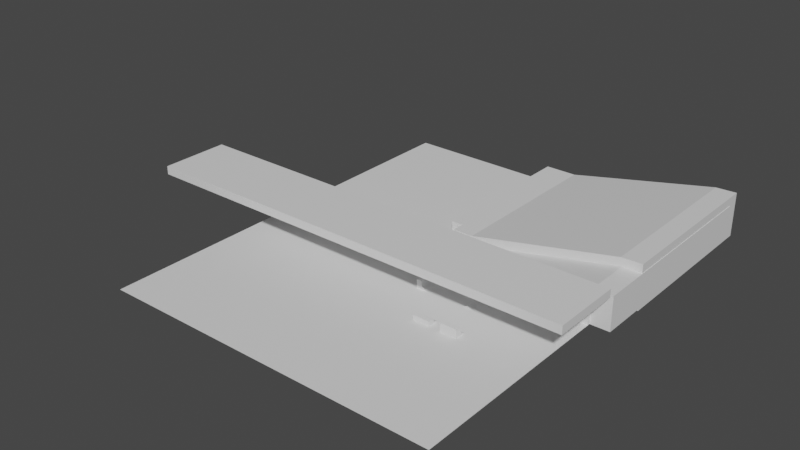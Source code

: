 # Source: location_bridge_test.blend  (saved by Blender 3.3.6; exported with 4.5.12 LTS)
import bpy
from mathutils import Matrix  # noqa: F401  (used for matrix-valued properties, if any)

bpy.ops.wm.read_factory_settings(use_empty=True)
scene = bpy.context.scene
scene.name = 'Scene'

# ---- collections
col_collection = bpy.data.collections.new('Collection'); scene.collection.children.link(col_collection)

# ---- materials (node trees are filled in below, after node groups)
mat_ground = bpy.data.materials.new('ground')
mat_ground.use_transparent_shadow = False
mat_trampline = bpy.data.materials.new('trampline')
mat_trampline.use_transparent_shadow = False

# ---- node groups
ng_auto_smooth = bpy.data.node_groups.new('Auto Smooth', 'GeometryNodeTree')
_s = ng_auto_smooth.interface.new_socket(name='Geometry', in_out='OUTPUT', socket_type='NodeSocketGeometry')
_s = ng_auto_smooth.interface.new_socket(name='Geometry', in_out='INPUT', socket_type='NodeSocketGeometry')
_s = ng_auto_smooth.interface.new_socket(name='Angle', in_out='INPUT', socket_type='NodeSocketFloat')
_s.subtype = 'ANGLE'
_s.min_value = 0.0
_s.max_value = 3.142
ng_auto_smooth.is_modifier = True
_N = ng_auto_smooth.nodes; _L = ng_auto_smooth.links
n0 = _N.new('NodeGroupOutput'); n0.name = 'Group Output'; n0.location = (480, -100)
n1 = _N.new('NodeGroupInput'); n1.name = 'Group Input'; n1.location = (-420, -300)
n2 = _N.new('NodeGroupInput'); n2.name = 'Group Input.001'; n2.location = (-60, -100)
n3 = _N.new('GeometryNodeSetShadeSmooth'); n3.name = 'Set Shade Smooth'; n3.location = (120, -100)
n3.domain = 'EDGE'
n4 = _N.new('GeometryNodeSetShadeSmooth'); n4.name = 'Set Shade Smooth.001'; n4.location = (300, -100)
n5 = _N.new('GeometryNodeInputMeshEdgeAngle'); n5.name = 'Edge Angle'; n5.location = (-420, -220)
n6 = _N.new('GeometryNodeInputEdgeSmooth'); n6.name = 'Is Edge Smooth'; n6.location = (-60, -160)
n7 = _N.new('GeometryNodeInputShadeSmooth'); n7.name = 'Is Face Smooth'; n7.location = (-240, -340)
n8 = _N.new('FunctionNodeBooleanMath'); n8.name = 'Boolean Math'; n8.location = (-60, -220)
n9 = _N.new('FunctionNodeCompare'); n9.name = 'Compare'; n9.location = (-240, -180)
n9.operation = 'LESS_EQUAL'
_L.new(n5.outputs[0], n9.inputs[0])
_L.new(n4.outputs[0], n0.inputs[0])
_L.new(n1.outputs[1], n9.inputs[1])
_L.new(n9.outputs[0], n8.inputs[0])
_L.new(n7.outputs[0], n8.inputs[1])
_L.new(n2.outputs[0], n3.inputs[0])
_L.new(n6.outputs[0], n3.inputs[1])
_L.new(n3.outputs[0], n4.inputs[0])
_L.new(n8.outputs[0], n3.inputs[2])
n0.is_active_output = True

# ---- material node trees
mat_ground.use_nodes = True; mat_ground.node_tree.nodes.clear()
_N = mat_ground.node_tree.nodes; _L = mat_ground.node_tree.links
n0 = _N.new('ShaderNodeBsdfPrincipled'); n0.name = 'Principled BSDF'; n0.location = (10, 300)
n0.distribution = 'GGX'
n0.subsurface_method = 'RANDOM_WALK_SKIN'
n0.inputs[3].default_value = 1.45
n0.inputs[27].default_value = (0.0, 0.0, 0.0, 1.0)
n0.inputs[28].default_value = 1.0
n1 = _N.new('ShaderNodeOutputMaterial'); n1.name = 'Material Output'; n1.location = (300, 300)
_L.new(n0.outputs[0], n1.inputs[0])
n1.is_active_output = True
mat_trampline.use_nodes = True; mat_trampline.node_tree.nodes.clear()
_N = mat_trampline.node_tree.nodes; _L = mat_trampline.node_tree.links
n0 = _N.new('ShaderNodeBsdfPrincipled'); n0.name = 'Principled BSDF'; n0.location = (10, 300)
n0.distribution = 'GGX'
n0.subsurface_method = 'RANDOM_WALK_SKIN'
n0.inputs[3].default_value = 1.45
n0.inputs[27].default_value = (0.0, 0.0, 0.0, 1.0)
n0.inputs[28].default_value = 1.0
n1 = _N.new('ShaderNodeOutputMaterial'); n1.name = 'Material Output'; n1.location = (300, 300)
_L.new(n0.outputs[0], n1.inputs[0])
n1.is_active_output = True

# ---- world
world_world = bpy.data.worlds.new('World'); scene.world = world_world
world_world.use_nodes = True; world_world.node_tree.nodes.clear()
_N = world_world.node_tree.nodes; _L = world_world.node_tree.links
n0 = _N.new('ShaderNodeOutputWorld'); n0.name = 'World Output'; n0.location = (300, 300)
n1 = _N.new('ShaderNodeBackground'); n1.name = 'Background'; n1.location = (10, 300)
n1.inputs[0].default_value = (0.05088, 0.05088, 0.05088, 1.0)
_L.new(n1.outputs[0], n0.inputs[0])
n0.is_active_output = True
world_world.color = (0.05088, 0.05088, 0.05088)
world_world.use_sun_shadow = False
world_world.sun_shadow_jitter_overblur = 0.0

# ---- meshes
me_plane = bpy.data.meshes.new('Plane')
me_plane.from_pydata([(61.14, 100.0, 0.0), (-100.0, 100.0, 0.0), (61.14, -100.0, 0.0), (-100.0, -100.0, 0.0), (-14.24, 100.0, 0.0), (-14.24, -100.0, 0.0), (-14.24, 2.15e-06, 0.0), (-14.24, 2.15e-06, 0.0), (-14.24, -100.0, 0.0), (-14.24, 100.0, 0.0), (-100.0, 1.51e-05, 0.0), (61.14, -9.232e-06, 0.0), (61.14, -9.232e-06, 16.0), (61.14, 100.0, 16.0), (61.14, -1.238, 0.0), (-14.24, -1.238, 0.0), (61.14, -1.238, 16.0), (61.14, -1.238, 18.0), (61.14, -9.232e-06, 18.0), (-14.24, 2.15e-06, 2.0), (-14.24, -1.238, 2.0), (70.09, 106.0, -1.0), (70.09, 106.0, 20.18), (70.09, 22.15, -1.0), (70.09, 22.15, 20.18), (-27.3, 106.0, -1.0), (-27.3, 106.0, 5.0), (-12.02, 22.15, -1.0), (-12.02, 22.15, 5.0), (-12.02, 106.0, -1.0), (-12.02, 106.0, 5.0), (60.18, 22.15, -1.0), (60.18, 106.0, 19.87), (60.18, 22.15, 19.87), (60.18, 106.0, -1.0), (70.27, -1.061e-05, 0.0), (70.27, 100.0, 0.0), (70.27, -1.061e-05, 16.0), (70.27, 100.0, 16.0), (-21.76, 22.15, 5.0), (-21.76, 106.0, -1.0), (-21.76, 22.15, -1.0), (-21.76, 106.0, 5.0), (70.09, 28.08, -1.0), (70.09, 28.08, 20.18), (-27.3, 28.08, -1.0), (-27.3, 28.08, 5.0), (-12.02, 28.08, 5.0), (-12.02, 28.08, -1.0), (60.18, 28.08, -1.0), (60.18, 28.08, 19.87), (-21.76, 28.08, 5.0), (-21.76, 28.08, -1.0), (70.3, -2.774, 16.54), (70.3, -2.774, 20.54), (70.3, -36.23, 16.54), (70.3, -36.23, 20.54), (-144.2, -2.774, 16.54), (-144.2, -2.774, 20.54), (-144.2, -36.23, 16.54), (-144.2, -36.23, 20.54)], [], [(7, 10, 3, 8), (13, 9, 7, 12), (8, 7, 6, 5), (7, 9, 4, 6), (11, 7, 8, 2), (12, 7, 19, 18), (9, 1, 10, 7), (13, 12, 37, 38), (15, 14, 16), (0, 9, 13), (11, 12, 16, 14), (7, 11, 14, 15), (18, 19, 20, 17), (15, 16, 17, 20), (16, 12, 18, 17), (7, 15, 20, 19), (43, 44, 24, 23), (45, 46, 26, 25), (34, 32, 22, 21), (52, 45, 25, 40), (50, 44, 22, 32), (51, 47, 30, 42), (49, 48, 29, 34), (40, 42, 30, 29), (31, 33, 28, 27), (23, 24, 33, 31), (43, 49, 34, 21), (47, 50, 32, 30), (29, 30, 32, 34), (35, 36, 38, 37), (11, 0, 36, 35), (0, 13, 38, 36), (12, 11, 35, 37), (25, 26, 42, 40), (46, 51, 42, 26), (48, 52, 40, 29), (27, 28, 39, 41), (27, 41, 52, 48), (28, 33, 50, 47), (23, 31, 49, 43), (31, 27, 48, 49), (39, 28, 47, 51), (33, 24, 44, 50), (52, 51, 46, 45), (52, 41, 39, 51), (21, 22, 44, 43), (55, 56, 60, 59), (53, 54, 56, 55), (59, 60, 58, 57), (57, 58, 54, 53), (55, 59, 57, 53), (60, 56, 54, 58)])
_uv = me_plane.uv_layers.new(name='UVMap')
_uv.uv.foreach_set('vector', [0.2088, 0.2439, 0.0, 0.2439, 0.0, 0.0, 0.2088, 0.0, 0.3947, 0.4878, 0.2088, 0.4878, 0.2088, 0.2439, 0.3947, 0.2439, 0.417, 0.4769, 0.417, 0.4769, 0.417, 0.4769, 0.417, 0.4769, 0.417, 0.4769, 0.417, 0.4769, 0.417, 0.4769, 0.417, 0.4769, 0.3923, 0.2439, 0.2088, 0.2439, 0.2088, 0.0, 0.3923, 0.0, 0.06331, 0.4888, 0.06331, 0.6768, 0.05854, 0.6758, 0.05854, 0.4878, 0.2088, 0.4878, 0.0, 0.4878, 0.0, 0.2439, 0.2088, 0.2439, 0.3947, 0.4878, 0.3947, 0.2439, 0.417, 0.2439, 0.417, 0.4878, 0.0, 0.6717, 8.037e-09, 0.4878, 0.03903, 0.4878, 0.6318, 0.6608, 0.6318, 0.4769, 0.6708, 0.6608, 0.3943, 0.4878, 0.3943, 0.5268, 0.3913, 0.5268, 0.3913, 0.4878, 0.1353, 0.6717, 0.1353, 0.4878, 0.1384, 0.4878, 0.1384, 0.6717, 0.1323, 0.6738, 0.1323, 0.4878, 0.1353, 0.4878, 0.1353, 0.6738, 0.0, 0.6717, 0.03903, 0.4878, 0.0439, 0.4878, 0.004878, 0.6717, 0.3913, 0.5268, 0.3943, 0.5268, 0.3943, 0.5317, 0.3913, 0.5317, 0.372, 0.5034, 0.375, 0.5034, 0.375, 0.5083, 0.372, 0.5083, 0.6731, 0.2869, 0.6215, 0.2869, 0.6215, 0.2724, 0.6731, 0.2724, 0.05854, 0.6778, 0.0439, 0.6778, 0.0439, 0.4878, 0.05854, 0.4878, 0.6215, 0.2134, 0.6724, 0.2134, 0.6731, 0.2375, 0.6215, 0.2375, 0.4314, 0.2529, 0.4314, 0.2394, 0.6215, 0.2394, 0.6215, 0.2529, 0.607, 0.2152, 0.607, 0.2394, 0.417, 0.2394, 0.417, 0.2152, 0.607, 0.01347, 0.607, 0.03718, 0.417, 0.03718, 0.417, 0.01347, 0.4314, 0.4528, 0.4314, 0.2767, 0.6215, 0.2767, 0.6215, 0.4528, 0.6215, 0.0135, 0.6361, 0.0135, 0.6361, 0.03725, 0.6215, 0.03725, 0.6318, 0.6768, 0.5809, 0.6768, 0.6172, 0.5007, 0.6318, 0.5007, 0.6318, 0.701, 0.5802, 0.701, 0.5809, 0.6768, 0.6318, 0.6768, 0.4314, 0.4769, 0.4314, 0.4528, 0.6215, 0.4528, 0.6215, 0.4769, 0.607, 0.03718, 0.607, 0.2152, 0.417, 0.2152, 0.417, 0.03718, 0.6215, 0.03725, 0.6361, 0.03725, 0.6724, 0.2134, 0.6215, 0.2134, 0.7121, 4.652e-10, 0.7121, 0.2439, 0.6731, 0.2439, 0.6731, 0.0, 0.6731, 0.5164, 0.6731, 0.2724, 0.6954, 0.2724, 0.6954, 0.5164, 0.6318, 0.6608, 0.6708, 0.6608, 0.6708, 0.6831, 0.6318, 0.6831, 0.06331, 0.5268, 0.06331, 0.4878, 0.08559, 0.4878, 0.08559, 0.5268, 0.6215, 0.0, 0.6361, 0.0, 0.6361, 0.0135, 0.6215, 0.0135, 0.607, 0.0, 0.607, 0.01347, 0.417, 0.01347, 0.417, 0.0, 0.4314, 0.2767, 0.4314, 0.2529, 0.6215, 0.2529, 0.6215, 0.2767, 0.6318, 0.5007, 0.6172, 0.5007, 0.6172, 0.4769, 0.6318, 0.4769, 0.417, 0.2767, 0.417, 0.2529, 0.4314, 0.2529, 0.4314, 0.2767, 0.6215, 0.03718, 0.6215, 0.2152, 0.607, 0.2152, 0.607, 0.03718, 0.417, 0.4769, 0.417, 0.4528, 0.4314, 0.4528, 0.4314, 0.4769, 0.417, 0.4528, 0.417, 0.2767, 0.4314, 0.2767, 0.4314, 0.4528, 0.6215, 0.01347, 0.6215, 0.03718, 0.607, 0.03718, 0.607, 0.01347, 0.6215, 0.2152, 0.6215, 0.2394, 0.607, 0.2394, 0.607, 0.2152, 0.2656, 0.4878, 0.2656, 0.5025, 0.2521, 0.5025, 0.2521, 0.4878, 0.2071, 0.4878, 0.2216, 0.4878, 0.2216, 0.5025, 0.2071, 0.5025, 0.6731, 0.4769, 0.6215, 0.4769, 0.6215, 0.2869, 0.6731, 0.2869, 0.7219, 0.5231, 0.7121, 0.5231, 0.7121, 0.0, 0.7219, 0.0, 0.09534, 0.5694, 0.08559, 0.5694, 0.08559, 0.4878, 0.09534, 0.4878, 0.1051, 0.5694, 0.09534, 0.5694, 0.09534, 0.4878, 0.1051, 0.4878, 0.7316, 0.5231, 0.7219, 0.5231, 0.7219, 0.0, 0.7316, 0.0, 0.4986, 0.4769, 0.4986, 1.0, 0.417, 1.0, 0.417, 0.4769, 0.5802, 0.4769, 0.5802, 0.999, 0.4986, 0.999, 0.4986, 0.4769])
me_plane.materials.append(mat_ground)
me_plane.update()
me_cube_001 = bpy.data.meshes.new('Cube.001')
me_cube_001.from_pydata([(15.64, -12.49, -0.006739), (15.64, -12.49, 3.993), (15.64, -16.49, -0.006739), (7.642, -12.49, -0.006739), (7.642, -12.49, 3.993), (7.642, -16.49, -0.006739), (15.64, -12.49, 3.35), (15.64, -15.85, -0.006739), (15.64, -12.54, 2.767), (15.64, -12.69, 2.202), (15.64, -12.94, 1.672), (15.64, -13.28, 1.192), (15.64, -13.69, 0.7786), (15.64, -14.17, 0.443), (15.64, -14.7, 0.1957), (15.64, -15.26, 0.04426), (7.642, -15.85, -0.006739), (7.642, -12.49, 3.35), (7.642, -15.26, 0.04426), (7.642, -14.7, 0.1957), (7.642, -14.17, 0.443), (7.642, -13.69, 0.7786), (7.642, -13.28, 1.192), (7.642, -12.94, 1.672), (7.642, -12.69, 2.202), (7.642, -12.54, 2.767), (7.642, -10.13, 3.993), (7.642, -10.13, -0.006739), (15.64, -10.13, 3.993), (15.64, -10.13, -0.006739), (19.76, -39.09, -0.006739), (19.76, -39.09, 3.993), (19.76, -35.09, -0.006739), (27.76, -39.09, -0.006739), (27.76, -39.09, 3.993), (27.76, -35.09, -0.006739), (19.76, -39.09, 3.35), (19.76, -35.73, -0.006739), (19.76, -39.04, 2.767), (19.76, -38.89, 2.202), (19.76, -38.64, 1.672), (19.76, -38.3, 1.192), (19.76, -37.89, 0.7786), (19.76, -37.41, 0.443), (19.76, -36.88, 0.1957), (19.76, -36.31, 0.04426), (27.76, -35.73, -0.006739), (27.76, -39.09, 3.35), (27.76, -36.31, 0.04426), (27.76, -36.88, 0.1957), (27.76, -37.41, 0.443), (27.76, -37.89, 0.7786), (27.76, -38.3, 1.192), (27.76, -38.64, 1.672), (27.76, -38.89, 2.202), (27.76, -39.04, 2.767), (27.76, -41.45, 3.993), (27.76, -41.45, -0.006739), (19.76, -41.45, 3.993), (19.76, -41.45, -0.006739), (24.04, -12.49, -0.006739), (14.5, -34.93, -0.006739), (24.04, -16.49, -0.006739), (19.64, -12.49, -0.006739), (14.5, -38.93, -0.006739), (19.64, -16.49, -0.006739), (6.501, -38.88, 2.195), (24.04, -15.85, -0.006739), (24.04, -12.54, 2.195), (6.501, -38.93, -0.006739), (24.04, -12.94, 1.672), (24.04, -13.28, 1.192), (24.04, -13.69, 0.7786), (24.04, -14.17, 0.443), (24.04, -14.7, 0.1957), (24.04, -15.26, 0.04426), (19.64, -15.85, -0.006739), (6.501, -35.57, -0.006739), (19.64, -15.26, 0.04426), (19.64, -14.7, 0.1957), (19.64, -14.17, 0.443), (19.64, -13.69, 0.7786), (19.64, -13.28, 1.192), (19.64, -12.94, 1.672), (19.64, -12.54, 2.195), (6.501, -34.93, -0.006739), (19.64, -10.13, 2.198), (19.64, -10.13, -0.006739), (24.04, -10.13, 2.198), (24.04, -10.13, -0.006739), (6.501, -38.48, 1.672), (6.501, -38.14, 1.192), (6.501, -37.73, 0.7786), (6.501, -37.25, 0.443), (6.501, -36.72, 0.1957), (6.501, -36.15, 0.04426), (14.5, -35.57, -0.006739), (14.5, -36.15, 0.04426), (14.5, -36.72, 0.1957), (14.5, -37.25, 0.443), (14.5, -37.73, 0.7786), (14.5, -38.14, 1.192), (14.5, -38.48, 1.672), (14.5, -38.88, 2.195), (14.5, -41.29, 2.198), (14.5, -41.29, -0.006739), (6.501, -41.29, 2.198), (6.501, -41.29, -0.006739), (36.08, -2.432, 0.7786), (36.08, -2.911, 0.443), (36.08, -3.441, 0.1957), (36.08, -4.007, 0.04426), (28.08, -4.589, -0.006739), (28.08, -1.233, 3.35), (28.08, -4.007, 0.04426), (28.08, -3.441, 0.1957), (28.08, -2.911, 0.443), (28.08, -2.432, 0.7786), (28.08, -2.018, 1.192), (28.08, -1.682, 1.672), (28.08, -1.435, 2.202), (28.08, -1.284, 2.767), (0.5661, -1.284, 2.767), (0.5661, -1.435, 2.202), (0.5661, -1.682, 1.672), (0.5661, -2.018, 1.192), (0.5661, -2.432, 0.7786), (0.5661, -2.911, 0.443), (0.5661, -3.441, 0.1957), (0.5661, -4.007, 0.04426), (0.5661, -1.233, 3.35), (0.5661, -4.589, -0.006739), (8.566, -4.007, 0.04426), (8.566, -3.441, 0.1957), (8.566, -2.911, 0.443), (8.566, -2.432, 0.7786), (8.566, -2.018, 1.192), (8.566, -1.682, 1.672), (8.566, -1.435, 2.202), (8.566, -1.284, 2.767), (8.566, -4.589, -0.006739), (8.566, -1.233, 3.35), (0.5661, -5.233, -0.006739), (0.5661, -1.233, -0.006739), (8.566, -5.233, -0.006739), (8.566, -1.233, -0.006739), (36.08, -2.018, 1.192), (36.08, -1.682, 1.672), (36.08, -1.435, 2.202), (36.08, -1.284, 2.767), (36.08, -4.589, -0.006739), (36.08, -1.233, 3.35), (28.08, -5.233, -0.006739), (28.08, -1.233, -0.006739), (36.08, -5.233, -0.006739), (36.08, -1.233, -0.006739), (3.373, -12.49, -0.006739), (3.373, -12.49, 3.993), (3.373, -16.49, -0.006739), (-5.426, -12.49, -0.006739), (3.373, -12.49, 3.35), (3.373, -15.85, -0.006739), (3.373, -12.54, 2.767), (3.373, -12.69, 2.202), (3.373, -12.94, 1.672), (3.373, -13.28, 1.192), (3.373, -13.69, 0.7786), (3.373, -14.17, 0.443), (3.373, -14.7, 0.1957), (3.373, -15.26, 0.04426), (3.373, -10.13, 3.993), (3.373, -10.13, -0.006739), (-5.426, -21.29, 3.993), (-1.426, -21.29, -0.006739), (-2.069, -21.29, -0.006739), (-5.426, -21.29, 3.35), (-2.652, -21.29, 0.04426), (-3.217, -21.29, 0.1957), (-3.748, -21.29, 0.443), (-4.227, -21.29, 0.7786), (-4.641, -21.29, 1.192), (-4.976, -21.29, 1.672), (-5.224, -21.29, 2.202), (-5.375, -21.29, 2.767), (-7.786, -21.29, 3.993), (-7.786, -21.29, -0.006739), (-2.369, -12.49, 3.993), (-5.426, -15.55, 3.993), (-2.9, -12.54, 3.993), (-3.415, -12.67, 3.993), (-3.898, -12.9, 3.993), (-4.334, -13.21, 3.993), (-4.711, -13.58, 3.993), (-5.016, -14.02, 3.993), (-5.242, -14.5, 3.993), (-5.38, -15.02, 3.993), (2.197, -16.49, -0.006739), (-1.426, -20.11, -0.006739), (1.568, -16.55, -0.006739), (0.9579, -16.71, -0.006739), (0.3856, -16.98, -0.006739), (-0.1318, -17.34, -0.006739), (-0.5783, -17.78, -0.006739), (-0.9406, -18.3, -0.006739), (-1.208, -18.87, -0.006739), (-1.371, -19.48, -0.006739), (-2.069, -19.46, -0.006739), (1.542, -15.85, -0.006739), (-2.014, -18.83, -0.006739), (-1.852, -18.22, -0.006739), (-1.585, -17.65, -0.006739), (-1.224, -17.14, -0.006739), (-0.7793, -16.69, -0.006739), (-0.2636, -16.33, -0.006739), (0.3069, -16.06, -0.006739), (0.9149, -15.9, -0.006739), (-2.37, -12.49, 3.35), (-5.426, -15.55, 3.35), (-2.901, -12.54, 3.35), (-3.415, -12.67, 3.35), (-3.898, -12.9, 3.35), (-4.334, -13.2, 3.35), (-4.711, -13.58, 3.35), (-5.017, -14.02, 3.35), (-5.242, -14.5, 3.35), (-5.38, -15.02, 3.35), (-2.652, -18.84, 0.04426), (0.9233, -15.26, 0.04426), (-2.598, -18.22, 0.04426), (-2.437, -17.62, 0.04426), (-2.173, -17.05, 0.04426), (-1.816, -16.54, 0.04426), (-1.375, -16.1, 0.04426), (-0.8645, -15.74, 0.04426), (-0.2996, -15.48, 0.04426), (0.3024, -15.32, 0.04426), (-3.217, -18.22, 0.1957), (0.2992, -14.7, 0.1957), (-3.164, -17.6, 0.1957), (-3.005, -17.01, 0.1957), (-2.746, -16.46, 0.1957), (-2.395, -15.95, 0.1957), (-1.961, -15.52, 0.1957), (-1.459, -15.17, 0.1957), (-0.9035, -14.91, 0.1957), (-0.3114, -14.75, 0.1957), (-3.748, -17.61, 0.443), (-0.3081, -14.17, 0.443), (-3.695, -17.01, 0.443), (-3.54, -16.43, 0.443), (-3.287, -15.89, 0.443), (-2.943, -15.4, 0.443), (-2.519, -14.97, 0.443), (-2.028, -14.63, 0.443), (-1.484, -14.38, 0.443), (-0.9053, -14.22, 0.443), (-4.227, -17.04, 0.7786), (-0.8746, -13.69, 0.7786), (-4.176, -16.46, 0.7786), (-4.025, -15.89, 0.7786), (-3.778, -15.37, 0.7786), (-3.443, -14.89, 0.7786), (-3.029, -14.47, 0.7786), (-2.551, -14.14, 0.7786), (-2.021, -13.89, 0.7786), (-1.457, -13.74, 0.7786), (-4.641, -16.54, 1.192), (-1.376, -13.28, 1.192), (-4.591, -15.97, 1.192), (-4.444, -15.42, 1.192), (-4.203, -14.91, 1.192), (-3.877, -14.44, 1.192), (-3.475, -14.04, 1.192), (-3.009, -13.71, 1.192), (-2.493, -13.47, 1.192), (-1.943, -13.32, 1.192), (-4.976, -16.12, 1.672), (-1.792, -12.94, 1.672), (-4.928, -15.57, 1.672), (-4.784, -15.03, 1.672), (-4.55, -14.53, 1.672), (-4.231, -14.08, 1.672), (-3.839, -13.68, 1.672), (-3.384, -13.37, 1.672), (-2.881, -13.13, 1.672), (-2.345, -12.99, 1.672), (-5.224, -15.81, 2.202), (-2.103, -12.69, 2.202), (-5.176, -15.27, 2.202), (-5.035, -14.75, 2.202), (-4.806, -14.25, 2.202), (-4.494, -13.81, 2.202), (-4.109, -13.42, 2.202), (-3.663, -13.11, 2.202), (-3.17, -12.88, 2.202), (-2.645, -12.74, 2.202), (-5.375, -15.62, 2.767), (-2.298, -12.54, 2.767), (-5.328, -15.08, 2.767), (-5.189, -14.57, 2.767), (-4.963, -14.08, 2.767), (-4.655, -13.64, 2.767), (-4.276, -13.26, 2.767), (-3.837, -12.95, 2.767), (-3.351, -12.73, 2.767), (-2.833, -12.59, 2.767), (-7.786, -13.18, 3.993), (-4.738, -10.13, 3.993), (-7.739, -12.65, 3.993), (-7.602, -12.14, 3.993), (-7.377, -11.65, 3.993), (-7.073, -11.22, 3.993), (-6.697, -10.84, 3.993), (-6.262, -10.54, 3.993), (-5.78, -10.31, 3.993), (-5.267, -10.18, 3.993), (-7.786, -13.17, -0.006739), (-4.748, -10.13, -0.006739), (-5.827, -12.09, -0.006739), (-7.74, -12.64, -0.006739), (-7.603, -12.13, -0.006739), (-7.379, -11.65, -0.006739), (-7.075, -11.22, -0.006739), (-6.701, -10.84, -0.006739), (-6.267, -10.54, -0.006739), (-5.787, -10.31, -0.006739), (-5.276, -10.18, -0.006739), (15.62, -20.79, -0.01092), (15.62, -16.79, -0.01092), (19.62, -20.79, -0.01092), (17.62, -20.79, 0.9891), (19.62, -16.79, -0.01092), (17.62, -16.79, 0.9891), (32.04, -12.49, -0.006739), (32.04, -12.49, 3.993), (32.04, -16.49, -0.006739), (24.04, -12.49, 3.993), (32.04, -12.49, 3.35), (32.04, -15.85, -0.006739), (32.04, -12.54, 2.767), (32.04, -12.69, 2.202), (32.04, -12.94, 1.672), (32.04, -13.28, 1.192), (32.04, -13.69, 0.7786), (32.04, -14.17, 0.443), (32.04, -14.7, 0.1957), (32.04, -15.26, 0.04426), (24.04, -12.49, 3.35), (24.04, -12.69, 2.202), (24.04, -12.54, 2.767), (24.04, -10.13, 3.993), (32.04, -10.13, 3.993), (32.04, -10.13, -0.006739), (-92.13, 11.74, -0.006739), (-92.13, 11.74, 3.993), (-88.13, 11.74, -0.006739), (-92.13, 3.741, -0.006739), (-92.13, 3.741, 3.993), (-88.13, 3.741, -0.006739), (-92.13, 11.74, 3.35), (-88.78, 11.74, -0.006739), (-92.08, 11.74, 2.767), (-91.93, 11.74, 2.202), (-91.68, 11.74, 1.672), (-91.35, 11.74, 1.192), (-90.93, 11.74, 0.7786), (-90.45, 11.74, 0.443), (-89.92, 11.74, 0.1957), (-89.36, 11.74, 0.04426), (-88.78, 3.741, -0.006739), (-92.13, 3.741, 3.35), (-89.36, 3.741, 0.04426), (-89.92, 3.741, 0.1957), (-90.45, 3.741, 0.443), (-90.93, 3.741, 0.7786), (-91.35, 3.741, 1.192), (-91.68, 3.741, 1.672), (-91.93, 3.741, 2.202), (-92.08, 3.741, 2.767), (-94.49, 3.741, 3.993), (-94.49, 3.741, -0.006739), (-94.49, 11.74, 3.993), (-94.49, 11.74, -0.006739)], [], [(1, 4, 17, 6), (0, 1, 6, 8, 9, 10, 11, 12, 13, 14, 15, 7, 2), (6, 17, 25, 8), (8, 25, 24, 9), (9, 24, 23, 10), (10, 23, 22, 11), (11, 22, 21, 12), (12, 21, 20, 13), (13, 20, 19, 14), (14, 19, 18, 15), (15, 18, 16, 7), (2, 7, 16, 5), (5, 16, 18, 19, 20, 21, 22, 23, 24, 25, 17, 4, 3), (1, 0, 29, 28), (27, 26, 28, 29), (4, 1, 28, 26), (0, 3, 27, 29), (3, 4, 26, 27), (31, 34, 47, 36), (30, 31, 36, 38, 39, 40, 41, 42, 43, 44, 45, 37, 32), (36, 47, 55, 38), (38, 55, 54, 39), (39, 54, 53, 40), (40, 53, 52, 41), (41, 52, 51, 42), (42, 51, 50, 43), (43, 50, 49, 44), (44, 49, 48, 45), (45, 48, 46, 37), (32, 37, 46, 35), (35, 46, 48, 49, 50, 51, 52, 53, 54, 55, 47, 34, 33), (31, 30, 59, 58), (57, 56, 58, 59), (34, 31, 58, 56), (30, 33, 57, 59), (33, 34, 56, 57), (90, 102, 101, 91), (349, 347, 336, 350, 89, 88, 68), (66, 103, 102, 90), (69, 66, 90, 91, 92, 93, 94, 95, 77, 85), (68, 84, 83, 70), (70, 83, 82, 71), (71, 82, 81, 72), (72, 81, 80, 73), (73, 80, 79, 74), (74, 79, 78, 75), (75, 78, 76, 67), (62, 67, 76, 65), (65, 76, 78, 79, 80, 81, 82, 83, 84, 63), (87, 86, 88, 89), (84, 68, 88, 86), (60, 63, 87, 89), (63, 84, 86, 87), (91, 101, 100, 92), (92, 100, 99, 93), (93, 99, 98, 94), (94, 98, 97, 95), (95, 97, 96, 77), (85, 77, 96, 61), (61, 96, 97, 98, 99, 100, 101, 102, 103, 64), (66, 69, 107, 106), (105, 104, 106, 107), (103, 66, 106, 104), (69, 64, 105, 107), (64, 103, 104, 105), (146, 118, 117, 108), (108, 117, 116, 109), (109, 116, 115, 110), (110, 115, 114, 111), (111, 114, 112, 150), (154, 150, 112, 152), (152, 112, 114, 115, 116, 117, 118, 119, 120, 121, 113, 153), (142, 131, 129, 128, 127, 126, 125, 124, 123, 122, 130, 143), (144, 140, 131, 142), (132, 129, 131, 140), (133, 128, 129, 132), (134, 127, 128, 133), (135, 126, 127, 134), (136, 125, 126, 135), (137, 124, 125, 136), (138, 123, 124, 137), (139, 122, 123, 138), (141, 130, 122, 139), (145, 141, 139, 138, 137, 136, 135, 134, 133, 132, 140, 144), (147, 119, 118, 146), (148, 120, 119, 147), (149, 121, 120, 148), (151, 113, 121, 149), (155, 151, 149, 148, 147, 146, 108, 109, 110, 111, 150, 154), (306, 184, 172, 187), (156, 157, 160, 162, 163, 164, 165, 166, 167, 168, 169, 161, 158), (217, 175, 183, 296), (316, 185, 184, 306), (296, 183, 182, 286), (286, 182, 181, 276), (276, 181, 180, 266), (266, 180, 179, 256), (256, 179, 178, 246), (246, 178, 177, 236), (160, 216, 297, 162), (206, 174, 173, 197), (157, 156, 171, 170), (156, 159, 318, 317, 171), (157, 186, 216, 160), (173, 174, 176, 177, 178, 179, 180, 181, 182, 183, 175, 172, 184, 185), (167, 247, 237, 168), (165, 267, 257, 166), (226, 176, 174, 206), (163, 287, 277, 164), (168, 237, 227, 169), (158, 161, 207, 196), (187, 172, 175, 217), (236, 177, 176, 226), (166, 257, 247, 167), (317, 307, 170, 171), (164, 277, 267, 165), (169, 227, 207, 161), (162, 297, 287, 163), (316, 319, 318), (319, 320, 318), (320, 321, 318), (321, 322, 318), (322, 323, 318), (323, 324, 318), (324, 325, 318), (325, 326, 318), (326, 317, 318), (217, 296, 298, 225), (225, 298, 299, 224), (224, 299, 300, 223), (223, 300, 301, 222), (222, 301, 302, 221), (221, 302, 303, 220), (220, 303, 304, 219), (219, 304, 305, 218), (218, 305, 297, 216), (296, 286, 288, 298), (298, 288, 289, 299), (299, 289, 290, 300), (300, 290, 291, 301), (301, 291, 292, 302), (302, 292, 293, 303), (303, 293, 294, 304), (304, 294, 295, 305), (305, 295, 287, 297), (286, 276, 278, 288), (288, 278, 279, 289), (289, 279, 280, 290), (290, 280, 281, 291), (291, 281, 282, 292), (292, 282, 283, 293), (293, 283, 284, 294), (294, 284, 285, 295), (295, 285, 277, 287), (276, 266, 268, 278), (278, 268, 269, 279), (279, 269, 270, 280), (280, 270, 271, 281), (281, 271, 272, 282), (282, 272, 273, 283), (283, 273, 274, 284), (284, 274, 275, 285), (285, 275, 267, 277), (266, 256, 258, 268), (268, 258, 259, 269), (269, 259, 260, 270), (270, 260, 261, 271), (271, 261, 262, 272), (272, 262, 263, 273), (273, 263, 264, 274), (274, 264, 265, 275), (275, 265, 257, 267), (256, 246, 248, 258), (258, 248, 249, 259), (259, 249, 250, 260), (260, 250, 251, 261), (261, 251, 252, 262), (262, 252, 253, 263), (263, 253, 254, 264), (264, 254, 255, 265), (265, 255, 247, 257), (246, 236, 238, 248), (248, 238, 239, 249), (249, 239, 240, 250), (250, 240, 241, 251), (251, 241, 242, 252), (252, 242, 243, 253), (253, 243, 244, 254), (254, 244, 245, 255), (255, 245, 237, 247), (236, 226, 228, 238), (238, 228, 229, 239), (239, 229, 230, 240), (240, 230, 231, 241), (241, 231, 232, 242), (242, 232, 233, 243), (243, 233, 234, 244), (244, 234, 235, 245), (245, 235, 227, 237), (226, 206, 208, 228), (228, 208, 209, 229), (229, 209, 210, 230), (230, 210, 211, 231), (231, 211, 212, 232), (232, 212, 213, 233), (233, 213, 214, 234), (234, 214, 215, 235), (235, 215, 207, 227), (206, 197, 205, 208), (208, 205, 204, 209), (209, 204, 203, 210), (210, 203, 202, 211), (211, 202, 201, 212), (212, 201, 200, 213), (213, 200, 199, 214), (214, 199, 198, 215), (215, 198, 196, 207), (187, 217, 225, 195), (195, 225, 224, 194), (194, 224, 223, 193), (193, 223, 222, 192), (192, 222, 221, 191), (191, 221, 220, 190), (190, 220, 219, 189), (189, 219, 218, 188), (188, 218, 216, 186), (307, 317, 326, 315), (315, 326, 325, 314), (314, 325, 324, 313), (313, 324, 323, 312), (312, 323, 322, 311), (311, 322, 321, 310), (310, 321, 320, 309), (309, 320, 319, 308), (308, 319, 316, 306), (306, 187, 195, 308), (308, 195, 194, 309), (309, 194, 193, 310), (310, 193, 192, 311), (311, 192, 191, 312), (312, 191, 190, 313), (313, 190, 189, 314), (314, 189, 188, 315), (315, 188, 186, 307), (186, 157, 170, 307), (328, 332, 331), (331, 332, 330, 329), (329, 330, 327), (332, 328, 327, 330), (334, 336, 347, 337), (333, 334, 337, 339, 340, 341, 342, 343, 344, 345, 346, 338, 335), (337, 347, 349, 339), (339, 349, 348, 340), (340, 348, 70, 341), (341, 70, 71, 342), (342, 71, 72, 343), (343, 72, 73, 344), (344, 73, 74, 345), (345, 74, 75, 346), (346, 75, 67, 338), (335, 338, 67, 62), (348, 349, 68), (334, 333, 352, 351), (89, 350, 351, 352), (336, 334, 351, 350), (333, 60, 89, 352), (70, 348, 68), (354, 357, 370, 359), (353, 354, 359, 361, 362, 363, 364, 365, 366, 367, 368, 360, 355), (359, 370, 378, 361), (361, 378, 377, 362), (362, 377, 376, 363), (363, 376, 375, 364), (364, 375, 374, 365), (365, 374, 373, 366), (366, 373, 372, 367), (367, 372, 371, 368), (368, 371, 369, 360), (355, 360, 369, 358), (358, 369, 371, 372, 373, 374, 375, 376, 377, 378, 370, 357, 356), (354, 353, 382, 381), (380, 379, 381, 382), (357, 354, 381, 379), (353, 356, 380, 382), (356, 357, 379, 380)])
me_cube_001.polygons.foreach_set('use_smooth', [1, 1, 1, 1, 1, 1, 1, 1, 1, 1, 1, 1, 1, 1, 1, 1, 1, 1, 1, 1, 1, 1, 1, 1, 1, 1, 1, 1, 1, 1, 1, 1, 1, 1, 1, 1, 1, 1, 1, 1, 1, 1, 1, 1, 1, 1, 1, 1, 1, 1, 1, 1, 1, 1, 1, 1, 1, 1, 1, 1, 1, 1, 1, 1, 1, 1, 1, 1, 1, 1, 1, 1, 1, 1, 1, 1, 1, 1, 1, 1, 1, 1, 1, 1, 1, 1, 1, 1, 1, 1, 1, 1, 1, 1, 1, 1, 1, 1, 1, 1, 1, 1, 1, 1, 1, 1, 1, 1, 1, 1, 1, 1, 1, 1, 1, 1, 1, 1, 1, 1, 1, 1, 1, 1, 1, 1, 1, 1, 1, 1, 1, 1, 1, 1, 1, 1, 1, 1, 1, 1, 1, 1, 1, 1, 1, 1, 1, 1, 1, 1, 1, 1, 1, 1, 1, 1, 1, 1, 1, 1, 1, 1, 1, 1, 1, 1, 1, 1, 1, 1, 1, 1, 1, 1, 1, 1, 1, 1, 1, 1, 1, 1, 1, 1, 1, 1, 1, 1, 1, 1, 1, 1, 1, 1, 1, 1, 1, 1, 1, 1, 1, 1, 1, 1, 1, 1, 1, 1, 1, 1, 1, 1, 1, 1, 1, 1, 1, 1, 1, 1, 1, 1, 1, 1, 1, 1, 1, 1, 1, 1, 1, 1, 1, 1, 1, 1, 1, 1, 1, 1, 1, 1, 1, 1, 1, 0, 0, 0, 0, 1, 1, 1, 1, 1, 1, 1, 1, 1, 1, 1, 1, 1, 1, 1, 1, 1, 1, 1, 1, 1, 1, 1, 1, 1, 1, 1, 1, 1, 1, 1, 1, 1, 1, 1, 1])
_uv = me_cube_001.uv_layers.new(name='UVMap')
_uv.uv.foreach_set('vector', [0.242, 0.5076, 0.242, 0.4881, 0.2436, 0.4881, 0.2436, 0.5076, 0.3623, 0.4937, 0.372, 0.4935, 0.3704, 0.4936, 0.369, 0.4937, 0.3677, 0.4941, 0.3664, 0.4947, 0.3652, 0.4955, 0.3642, 0.4965, 0.3634, 0.4977, 0.3628, 0.499, 0.3624, 0.5004, 0.3623, 0.5018, 0.3623, 0.5033, 0.2436, 0.5076, 0.2436, 0.4881, 0.245, 0.4881, 0.245, 0.5076, 0.245, 0.5076, 0.245, 0.4881, 0.2464, 0.4881, 0.2464, 0.5076, 0.2464, 0.5076, 0.2464, 0.4881, 0.2478, 0.4881, 0.2478, 0.5075, 0.2478, 0.5075, 0.2478, 0.4881, 0.2491, 0.488, 0.2491, 0.5075, 0.2491, 0.5075, 0.2491, 0.488, 0.2503, 0.488, 0.2503, 0.5074, 0.2503, 0.5074, 0.2503, 0.488, 0.2513, 0.4879, 0.2513, 0.5074, 0.2513, 0.5074, 0.2513, 0.4879, 0.2521, 0.4878, 0.2521, 0.5073, 0.3688, 0.5033, 0.3688, 0.5229, 0.3679, 0.5229, 0.3679, 0.5033, 0.3679, 0.5033, 0.3679, 0.5229, 0.3668, 0.5229, 0.3668, 0.5033, 0.3655, 0.5033, 0.3668, 0.5033, 0.3668, 0.5229, 0.3655, 0.5229, 0.3234, 0.4878, 0.3234, 0.4894, 0.3235, 0.4908, 0.3239, 0.4922, 0.3245, 0.4935, 0.3253, 0.4946, 0.3263, 0.4957, 0.3275, 0.4965, 0.3288, 0.4971, 0.3302, 0.4974, 0.3316, 0.4976, 0.3332, 0.4976, 0.3234, 0.4976, 0.372, 0.4935, 0.3623, 0.4937, 0.3623, 0.488, 0.372, 0.4878, 0.2216, 0.4878, 0.227, 0.4878, 0.227, 0.5073, 0.2216, 0.5073, 0.2318, 0.4878, 0.2318, 0.5073, 0.227, 0.5073, 0.227, 0.4878, 0.4116, 0.4878, 0.4116, 0.5073, 0.4058, 0.5073, 0.4058, 0.4878, 0.3234, 0.4976, 0.3332, 0.4976, 0.3332, 0.5033, 0.3234, 0.5033, 0.1519, 0.4878, 0.1519, 0.5073, 0.151, 0.5073, 0.151, 0.4878, 0.3332, 0.4936, 0.3429, 0.4936, 0.3414, 0.4936, 0.3399, 0.4937, 0.3386, 0.4941, 0.3373, 0.4947, 0.3361, 0.4955, 0.3351, 0.4965, 0.3343, 0.4977, 0.3337, 0.499, 0.3333, 0.5003, 0.3332, 0.5017, 0.3332, 0.5033, 0.151, 0.4878, 0.151, 0.5073, 0.1501, 0.5073, 0.1501, 0.4878, 0.1501, 0.4878, 0.1501, 0.5073, 0.149, 0.5073, 0.149, 0.4878, 0.149, 0.4878, 0.149, 0.5073, 0.1478, 0.5073, 0.1478, 0.4878, 0.1478, 0.4878, 0.1478, 0.5073, 0.1465, 0.5073, 0.1465, 0.4878, 0.1465, 0.4878, 0.1465, 0.5073, 0.1451, 0.5073, 0.1451, 0.4878, 0.1451, 0.4878, 0.1451, 0.5073, 0.1437, 0.5073, 0.1437, 0.4878, 0.1437, 0.4878, 0.1437, 0.5073, 0.1423, 0.5073, 0.1423, 0.4878, 0.1423, 0.4878, 0.1423, 0.5073, 0.1409, 0.5073, 0.1409, 0.4878, 0.1409, 0.4878, 0.1409, 0.5073, 0.1397, 0.5073, 0.1397, 0.4878, 0.1384, 0.4878, 0.1397, 0.4878, 0.1397, 0.5073, 0.1384, 0.5073, 0.3913, 0.5032, 0.3913, 0.5016, 0.3912, 0.5002, 0.3908, 0.4989, 0.3902, 0.4976, 0.3894, 0.4965, 0.3884, 0.4955, 0.3872, 0.4947, 0.3859, 0.4941, 0.3846, 0.4938, 0.3832, 0.4936, 0.3816, 0.4937, 0.3913, 0.4935, 0.3429, 0.4936, 0.3332, 0.4936, 0.3332, 0.4878, 0.3429, 0.4878, 0.2827, 0.4878, 0.2923, 0.488, 0.2923, 0.5074, 0.2827, 0.5073, 0.1519, 0.5073, 0.1519, 0.4878, 0.1567, 0.4878, 0.1567, 0.5073, 0.4058, 0.4878, 0.4058, 0.5073, 0.4001, 0.5073, 0.4001, 0.4878, 0.3913, 0.4935, 0.3816, 0.4937, 0.3816, 0.488, 0.3913, 0.4878, 0.1631, 0.5073, 0.1631, 0.4878, 0.1644, 0.4878, 0.1644, 0.5073, 0.3563, 0.5063, 0.3564, 0.5049, 0.3564, 0.5033, 0.3621, 0.5033, 0.3621, 0.5131, 0.3621, 0.5077, 0.3563, 0.5077, 0.1615, 0.5073, 0.1615, 0.4878, 0.1631, 0.4878, 0.1631, 0.5073, 0.387, 0.5129, 0.3816, 0.5128, 0.3829, 0.5118, 0.3841, 0.511, 0.3851, 0.51, 0.3859, 0.5089, 0.3865, 0.5076, 0.3869, 0.5062, 0.387, 0.5048, 0.387, 0.5032, 0.1783, 0.5073, 0.1783, 0.518, 0.1768, 0.518, 0.1768, 0.5073, 0.1768, 0.5073, 0.1768, 0.518, 0.1755, 0.518, 0.1755, 0.5074, 0.1755, 0.5074, 0.1755, 0.518, 0.1744, 0.5181, 0.1744, 0.5074, 0.1744, 0.5074, 0.1744, 0.5181, 0.1734, 0.5182, 0.1734, 0.5075, 0.1734, 0.5075, 0.1734, 0.5182, 0.1725, 0.5183, 0.1725, 0.5076, 0.2071, 0.5132, 0.2071, 0.5025, 0.208, 0.5025, 0.208, 0.5132, 0.208, 0.5132, 0.208, 0.5025, 0.2091, 0.5025, 0.2091, 0.5132, 0.2104, 0.5132, 0.2091, 0.5132, 0.2091, 0.5025, 0.2104, 0.5025, 0.2654, 0.518, 0.2654, 0.5164, 0.2653, 0.515, 0.2649, 0.5136, 0.2643, 0.5123, 0.2635, 0.5111, 0.2625, 0.5101, 0.2613, 0.5093, 0.26, 0.5083, 0.2654, 0.5082, 0.2521, 0.5025, 0.2551, 0.5025, 0.2551, 0.5132, 0.2521, 0.5132, 0.26, 0.5025, 0.26, 0.5132, 0.2551, 0.5132, 0.2551, 0.5025, 0.298, 0.5073, 0.298, 0.5181, 0.2923, 0.5181, 0.2923, 0.5073, 0.2654, 0.5082, 0.26, 0.5083, 0.26, 0.5025, 0.2654, 0.5025, 0.1644, 0.5073, 0.1644, 0.4878, 0.1658, 0.4878, 0.1658, 0.5073, 0.1658, 0.5073, 0.1658, 0.4878, 0.1672, 0.4878, 0.1672, 0.5073, 0.1672, 0.5073, 0.1672, 0.4878, 0.1686, 0.4878, 0.1686, 0.5073, 0.1686, 0.5073, 0.1686, 0.4878, 0.17, 0.4878, 0.17, 0.5073, 0.17, 0.5073, 0.17, 0.4878, 0.1712, 0.4878, 0.1712, 0.5073, 0.1725, 0.5073, 0.1712, 0.5073, 0.1712, 0.4878, 0.1725, 0.4878, 0.3288, 0.5187, 0.3288, 0.5171, 0.3286, 0.5157, 0.3283, 0.5144, 0.3277, 0.5131, 0.3269, 0.512, 0.3259, 0.511, 0.3247, 0.5102, 0.3234, 0.5092, 0.3288, 0.509, 0.3816, 0.5128, 0.387, 0.5129, 0.387, 0.5187, 0.3816, 0.5187, 0.4116, 0.4878, 0.4169, 0.4879, 0.4169, 0.5074, 0.4116, 0.5073, 0.1615, 0.4878, 0.1615, 0.5073, 0.1567, 0.5073, 0.1567, 0.4878, 0.4001, 0.4878, 0.4001, 0.5073, 0.3943, 0.5073, 0.3943, 0.4878, 0.3288, 0.509, 0.3234, 0.5092, 0.3234, 0.5034, 0.3288, 0.5033, 0.3035, 0.5075, 0.3035, 0.488, 0.3047, 0.488, 0.3047, 0.5074, 0.3047, 0.5074, 0.3047, 0.488, 0.3057, 0.4879, 0.3057, 0.5074, 0.3057, 0.5074, 0.3057, 0.4879, 0.3066, 0.4878, 0.3066, 0.5073, 0.387, 0.5227, 0.387, 0.5032, 0.3879, 0.5032, 0.3879, 0.5227, 0.3879, 0.5227, 0.3879, 0.5032, 0.389, 0.5032, 0.389, 0.5227, 0.3903, 0.5227, 0.389, 0.5227, 0.389, 0.5032, 0.3903, 0.5032, 0.3413, 0.5033, 0.3403, 0.5045, 0.3395, 0.5057, 0.3389, 0.507, 0.3385, 0.5084, 0.3384, 0.5098, 0.3385, 0.5112, 0.3389, 0.5126, 0.3395, 0.5139, 0.3403, 0.515, 0.3413, 0.516, 0.335, 0.5108, 0.335, 0.5033, 0.334, 0.5045, 0.3332, 0.5057, 0.3326, 0.507, 0.3322, 0.5084, 0.3321, 0.5098, 0.3322, 0.5112, 0.3326, 0.5126, 0.3332, 0.5139, 0.334, 0.515, 0.335, 0.516, 0.3288, 0.5108, 0.3655, 0.5229, 0.3642, 0.5229, 0.3642, 0.5033, 0.3655, 0.5033, 0.3631, 0.5229, 0.3631, 0.5033, 0.3642, 0.5033, 0.3642, 0.5229, 0.3621, 0.5229, 0.3621, 0.5033, 0.3631, 0.5033, 0.3631, 0.5229, 0.3143, 0.5074, 0.3143, 0.4879, 0.3151, 0.4878, 0.3151, 0.5073, 0.3133, 0.5074, 0.3133, 0.488, 0.3143, 0.4879, 0.3143, 0.5074, 0.3121, 0.5075, 0.3121, 0.488, 0.3133, 0.488, 0.3133, 0.5074, 0.3108, 0.5075, 0.3108, 0.4881, 0.3121, 0.488, 0.3121, 0.5075, 0.3094, 0.5076, 0.3094, 0.4881, 0.3108, 0.4881, 0.3108, 0.5075, 0.308, 0.5076, 0.308, 0.4881, 0.3094, 0.4881, 0.3094, 0.5076, 0.3066, 0.5076, 0.3066, 0.4881, 0.308, 0.4881, 0.308, 0.5076, 0.3491, 0.5086, 0.3553, 0.5033, 0.3543, 0.5044, 0.3535, 0.5055, 0.3529, 0.5068, 0.3525, 0.5082, 0.3524, 0.5096, 0.3525, 0.511, 0.3529, 0.5124, 0.3535, 0.5137, 0.3543, 0.5149, 0.3553, 0.5161, 0.3022, 0.5075, 0.3022, 0.4881, 0.3035, 0.488, 0.3035, 0.5075, 0.3009, 0.5076, 0.3009, 0.4881, 0.3022, 0.4881, 0.3022, 0.5075, 0.2994, 0.5076, 0.2994, 0.4881, 0.3009, 0.4881, 0.3009, 0.5076, 0.298, 0.5076, 0.298, 0.4881, 0.2994, 0.4881, 0.2994, 0.5076, 0.3429, 0.5086, 0.3491, 0.5033, 0.3481, 0.5044, 0.3473, 0.5055, 0.3467, 0.5068, 0.3464, 0.5082, 0.3462, 0.5096, 0.3464, 0.511, 0.3467, 0.5124, 0.3473, 0.5137, 0.3481, 0.5149, 0.3491, 0.5161, 0.1051, 0.5042, 0.1051, 0.4878, 0.1109, 0.4878, 0.1109, 0.4994, 0.3526, 0.4937, 0.3623, 0.4935, 0.3608, 0.4936, 0.3593, 0.4937, 0.358, 0.4941, 0.3567, 0.4947, 0.3555, 0.4955, 0.3545, 0.4965, 0.3537, 0.4977, 0.3531, 0.499, 0.3527, 0.5004, 0.3526, 0.5018, 0.3526, 0.5033, 0.3167, 0.5017, 0.3169, 0.4878, 0.3183, 0.4878, 0.3181, 0.5015, 0.2071, 0.4944, 0.2071, 0.5142, 0.1973, 0.5142, 0.1973, 0.4944, 0.3181, 0.5015, 0.3183, 0.4878, 0.3197, 0.4879, 0.3195, 0.5011, 0.3195, 0.5011, 0.3197, 0.4879, 0.321, 0.488, 0.3209, 0.5004, 0.3209, 0.5004, 0.321, 0.488, 0.3223, 0.4881, 0.3221, 0.4996, 0.3221, 0.4996, 0.3223, 0.4881, 0.3234, 0.4882, 0.3233, 0.4985, 0.1888, 0.4878, 0.1973, 0.4878, 0.1969, 0.489, 0.1894, 0.489, 0.1894, 0.489, 0.1969, 0.489, 0.1965, 0.4903, 0.1903, 0.4903, 0.2742, 0.4878, 0.2742, 0.5018, 0.2728, 0.5016, 0.2728, 0.4878, 0.1926, 0.4931, 0.1963, 0.4931, 0.1963, 0.4947, 0.1939, 0.4947, 0.3623, 0.4935, 0.3526, 0.4937, 0.3526, 0.488, 0.3623, 0.4878, 0.2827, 0.4882, 0.2814, 0.5096, 0.2803, 0.5105, 0.2757, 0.5076, 0.2769, 0.4878, 0.2757, 0.4879, 0.2757, 0.5018, 0.2742, 0.5018, 0.2742, 0.4878, 0.372, 0.4878, 0.372, 0.4894, 0.3721, 0.4908, 0.3725, 0.4922, 0.3731, 0.4935, 0.3739, 0.4947, 0.3749, 0.4957, 0.376, 0.4965, 0.3773, 0.4971, 0.3787, 0.4975, 0.3801, 0.4977, 0.3816, 0.4977, 0.3816, 0.5034, 0.372, 0.5033, 0.2665, 0.488, 0.2665, 0.497, 0.2656, 0.4956, 0.2656, 0.4881, 0.2687, 0.4879, 0.2687, 0.4995, 0.2675, 0.4983, 0.2675, 0.488, 0.1914, 0.4917, 0.1963, 0.4917, 0.1963, 0.4931, 0.1926, 0.4931, 0.2713, 0.4878, 0.2713, 0.5011, 0.27, 0.5004, 0.27, 0.4879, 0.1832, 0.5064, 0.1832, 0.4989, 0.1842, 0.5004, 0.1842, 0.5064, 0.1866, 0.5064, 0.1853, 0.5064, 0.1853, 0.5019, 0.1866, 0.5035, 0.3151, 0.5017, 0.3153, 0.4878, 0.3169, 0.4878, 0.3167, 0.5017, 0.1903, 0.4903, 0.1965, 0.4903, 0.1963, 0.4917, 0.1914, 0.4917, 0.2675, 0.488, 0.2675, 0.4983, 0.2665, 0.497, 0.2665, 0.488, 0.1125, 0.5158, 0.1125, 0.5103, 0.1323, 0.5103, 0.1323, 0.5158, 0.27, 0.4879, 0.27, 0.5004, 0.2687, 0.4995, 0.2687, 0.4879, 0.1842, 0.5064, 0.1842, 0.5004, 0.1853, 0.5019, 0.1853, 0.5064, 0.2728, 0.4878, 0.2728, 0.5016, 0.2713, 0.5011, 0.2713, 0.4878, 0.2827, 0.5154, 0.2814, 0.5152, 0.2803, 0.5105, 0.2814, 0.5152, 0.2802, 0.5148, 0.2803, 0.5105, 0.2802, 0.5148, 0.279, 0.5142, 0.2803, 0.5105, 0.279, 0.5142, 0.278, 0.5134, 0.2803, 0.5105, 0.278, 0.5134, 0.2772, 0.5125, 0.2803, 0.5105, 0.2772, 0.5125, 0.2765, 0.5114, 0.2803, 0.5105, 0.2765, 0.5114, 0.276, 0.5101, 0.2803, 0.5105, 0.276, 0.5101, 0.2758, 0.5089, 0.2803, 0.5105, 0.2758, 0.5089, 0.2757, 0.5076, 0.2803, 0.5105, 0.3167, 0.5017, 0.3181, 0.5015, 0.3181, 0.5029, 0.3167, 0.503, 0.3167, 0.503, 0.3181, 0.5029, 0.3181, 0.5042, 0.3167, 0.5043, 0.3167, 0.5043, 0.3181, 0.5042, 0.3182, 0.5054, 0.3167, 0.5055, 0.3167, 0.5055, 0.3182, 0.5054, 0.3182, 0.5066, 0.3168, 0.5067, 0.3168, 0.5067, 0.3182, 0.5066, 0.3183, 0.5076, 0.3169, 0.5077, 0.2739, 0.5067, 0.2724, 0.5066, 0.2726, 0.5054, 0.274, 0.5056, 0.274, 0.5056, 0.2726, 0.5054, 0.2727, 0.5042, 0.2741, 0.5044, 0.2741, 0.5044, 0.2727, 0.5042, 0.2727, 0.5029, 0.2742, 0.5031, 0.2742, 0.5031, 0.2727, 0.5029, 0.2728, 0.5016, 0.2742, 0.5018, 0.3181, 0.5015, 0.3195, 0.5011, 0.3195, 0.5024, 0.3181, 0.5029, 0.3181, 0.5029, 0.3195, 0.5024, 0.3195, 0.5038, 0.3181, 0.5042, 0.3181, 0.5042, 0.3195, 0.5038, 0.3196, 0.505, 0.3182, 0.5054, 0.3182, 0.5054, 0.3196, 0.505, 0.3196, 0.5062, 0.3182, 0.5066, 0.3182, 0.5066, 0.3196, 0.5062, 0.3197, 0.5073, 0.3183, 0.5076, 0.2724, 0.5066, 0.271, 0.5062, 0.2712, 0.505, 0.2726, 0.5054, 0.2726, 0.5054, 0.2712, 0.505, 0.2713, 0.5038, 0.2727, 0.5042, 0.2727, 0.5042, 0.2713, 0.5038, 0.2713, 0.5025, 0.2727, 0.5029, 0.2727, 0.5029, 0.2713, 0.5025, 0.2713, 0.5011, 0.2728, 0.5016, 0.3195, 0.5011, 0.3209, 0.5004, 0.3209, 0.5018, 0.3195, 0.5024, 0.3195, 0.5024, 0.3209, 0.5018, 0.3209, 0.5031, 0.3195, 0.5038, 0.3195, 0.5038, 0.3209, 0.5031, 0.3209, 0.5044, 0.3196, 0.505, 0.3196, 0.505, 0.3209, 0.5044, 0.321, 0.5056, 0.3196, 0.5062, 0.2709, 0.5072, 0.2695, 0.5066, 0.2696, 0.5055, 0.271, 0.5062, 0.271, 0.5062, 0.2696, 0.5055, 0.2698, 0.5044, 0.2712, 0.505, 0.2712, 0.505, 0.2698, 0.5044, 0.2699, 0.5031, 0.2713, 0.5038, 0.2713, 0.5038, 0.2699, 0.5031, 0.2699, 0.5018, 0.2713, 0.5025, 0.2713, 0.5025, 0.2699, 0.5018, 0.27, 0.5004, 0.2713, 0.5011, 0.3209, 0.5004, 0.3221, 0.4996, 0.3221, 0.5009, 0.3209, 0.5018, 0.3209, 0.5018, 0.3221, 0.5009, 0.3222, 0.5023, 0.3209, 0.5031, 0.3209, 0.5031, 0.3222, 0.5023, 0.3222, 0.5036, 0.3209, 0.5044, 0.3209, 0.5044, 0.3222, 0.5036, 0.3223, 0.5049, 0.321, 0.5056, 0.2695, 0.5066, 0.2681, 0.5057, 0.2683, 0.5047, 0.2696, 0.5055, 0.2696, 0.5055, 0.2683, 0.5047, 0.2685, 0.5035, 0.2698, 0.5044, 0.2698, 0.5044, 0.2685, 0.5035, 0.2686, 0.5022, 0.2699, 0.5031, 0.2699, 0.5031, 0.2686, 0.5022, 0.2686, 0.5008, 0.2699, 0.5018, 0.2699, 0.5018, 0.2686, 0.5008, 0.2687, 0.4995, 0.27, 0.5004, 0.3221, 0.4996, 0.3233, 0.4985, 0.3233, 0.4999, 0.3221, 0.5009, 0.3221, 0.5009, 0.3233, 0.4999, 0.3233, 0.5013, 0.3222, 0.5023, 0.3222, 0.5023, 0.3233, 0.5013, 0.3233, 0.5027, 0.3222, 0.5036, 0.3222, 0.5036, 0.3233, 0.5027, 0.3234, 0.5039, 0.3223, 0.5049, 0.2681, 0.5057, 0.267, 0.5048, 0.2671, 0.5037, 0.2683, 0.5047, 0.2683, 0.5047, 0.2671, 0.5037, 0.2673, 0.5025, 0.2685, 0.5035, 0.2685, 0.5035, 0.2673, 0.5025, 0.2674, 0.5011, 0.2686, 0.5022, 0.2686, 0.5022, 0.2674, 0.5011, 0.2675, 0.4997, 0.2686, 0.5008, 0.2686, 0.5008, 0.2675, 0.4997, 0.2675, 0.4983, 0.2687, 0.4995, 0.1888, 0.4878, 0.1894, 0.489, 0.1882, 0.4891, 0.1876, 0.4879, 0.1876, 0.4879, 0.1882, 0.4891, 0.1871, 0.4895, 0.1864, 0.4883, 0.1864, 0.4883, 0.1871, 0.4895, 0.186, 0.4901, 0.1854, 0.4889, 0.1854, 0.4889, 0.186, 0.4901, 0.185, 0.491, 0.1844, 0.4897, 0.1844, 0.4897, 0.185, 0.491, 0.1841, 0.492, 0.1836, 0.4907, 0.1836, 0.4907, 0.1841, 0.492, 0.1834, 0.4932, 0.1829, 0.4919, 0.2673, 0.5025, 0.2663, 0.5013, 0.2664, 0.4999, 0.2674, 0.5011, 0.2674, 0.5011, 0.2664, 0.4999, 0.2664, 0.4985, 0.2675, 0.4997, 0.2675, 0.4997, 0.2664, 0.4985, 0.2665, 0.497, 0.2675, 0.4983, 0.1894, 0.489, 0.1903, 0.4903, 0.1891, 0.4904, 0.1882, 0.4891, 0.1882, 0.4891, 0.1891, 0.4904, 0.1879, 0.4908, 0.1871, 0.4895, 0.1871, 0.4895, 0.1879, 0.4908, 0.1868, 0.4914, 0.186, 0.4901, 0.186, 0.4901, 0.1868, 0.4914, 0.1858, 0.4923, 0.185, 0.491, 0.185, 0.491, 0.1858, 0.4923, 0.1849, 0.4933, 0.1841, 0.492, 0.1841, 0.492, 0.1849, 0.4933, 0.1842, 0.4946, 0.1834, 0.4932, 0.1834, 0.4932, 0.1842, 0.4946, 0.1837, 0.4959, 0.1829, 0.4945, 0.1829, 0.4945, 0.1837, 0.4959, 0.1833, 0.4974, 0.1826, 0.4959, 0.2664, 0.4985, 0.2656, 0.4971, 0.2656, 0.4956, 0.2665, 0.497, 0.1903, 0.4903, 0.1914, 0.4917, 0.1901, 0.4918, 0.1891, 0.4904, 0.1891, 0.4904, 0.1901, 0.4918, 0.1889, 0.4922, 0.1879, 0.4908, 0.1879, 0.4908, 0.1889, 0.4922, 0.1878, 0.4928, 0.1868, 0.4914, 0.1868, 0.4914, 0.1878, 0.4928, 0.1867, 0.4937, 0.1858, 0.4923, 0.1858, 0.4923, 0.1867, 0.4937, 0.1859, 0.4948, 0.1849, 0.4933, 0.1849, 0.4933, 0.1859, 0.4948, 0.1851, 0.496, 0.1842, 0.4946, 0.1842, 0.4946, 0.1851, 0.496, 0.1846, 0.4974, 0.1837, 0.4959, 0.1837, 0.4959, 0.1846, 0.4974, 0.1843, 0.4989, 0.1833, 0.4974, 0.1833, 0.4974, 0.1843, 0.4989, 0.1842, 0.5004, 0.1832, 0.4989, 0.1914, 0.4917, 0.1926, 0.4931, 0.1913, 0.4932, 0.1901, 0.4918, 0.1901, 0.4918, 0.1913, 0.4932, 0.1901, 0.4936, 0.1889, 0.4922, 0.1889, 0.4922, 0.1901, 0.4936, 0.1889, 0.4943, 0.1878, 0.4928, 0.1878, 0.4928, 0.1889, 0.4943, 0.1879, 0.4951, 0.1867, 0.4937, 0.1867, 0.4937, 0.1879, 0.4951, 0.187, 0.4962, 0.1859, 0.4948, 0.1859, 0.4948, 0.187, 0.4962, 0.1863, 0.4975, 0.1851, 0.496, 0.1851, 0.496, 0.1863, 0.4975, 0.1857, 0.4989, 0.1846, 0.4974, 0.1846, 0.4974, 0.1857, 0.4989, 0.1854, 0.5004, 0.1843, 0.4989, 0.1843, 0.4989, 0.1854, 0.5004, 0.1853, 0.5019, 0.1842, 0.5004, 0.1926, 0.4931, 0.1939, 0.4947, 0.1926, 0.4948, 0.1913, 0.4932, 0.1913, 0.4932, 0.1926, 0.4948, 0.1914, 0.4952, 0.1901, 0.4936, 0.1901, 0.4936, 0.1914, 0.4952, 0.1902, 0.4958, 0.1889, 0.4943, 0.1889, 0.4943, 0.1902, 0.4958, 0.1892, 0.4967, 0.1879, 0.4951, 0.1879, 0.4951, 0.1892, 0.4967, 0.1883, 0.4978, 0.187, 0.4962, 0.187, 0.4962, 0.1883, 0.4978, 0.1876, 0.4991, 0.1863, 0.4975, 0.1863, 0.4975, 0.1876, 0.4991, 0.187, 0.5005, 0.1857, 0.4989, 0.1857, 0.4989, 0.187, 0.5005, 0.1867, 0.502, 0.1854, 0.5004, 0.1854, 0.5004, 0.1867, 0.502, 0.1866, 0.5035, 0.1853, 0.5019, 0.3151, 0.5017, 0.3167, 0.5017, 0.3167, 0.503, 0.3151, 0.503, 0.3151, 0.503, 0.3167, 0.503, 0.3167, 0.5043, 0.3151, 0.5043, 0.3151, 0.5043, 0.3167, 0.5043, 0.3167, 0.5055, 0.3152, 0.5055, 0.3152, 0.5055, 0.3167, 0.5055, 0.3168, 0.5067, 0.3152, 0.5067, 0.3152, 0.5067, 0.3168, 0.5067, 0.3169, 0.5077, 0.3153, 0.5077, 0.2754, 0.5067, 0.2739, 0.5067, 0.274, 0.5056, 0.2755, 0.5056, 0.2755, 0.5056, 0.274, 0.5056, 0.2741, 0.5044, 0.2756, 0.5044, 0.2756, 0.5044, 0.2741, 0.5044, 0.2742, 0.5031, 0.2757, 0.5031, 0.2757, 0.5031, 0.2742, 0.5031, 0.2742, 0.5018, 0.2757, 0.5018, 0.1125, 0.5103, 0.1125, 0.5158, 0.1112, 0.5157, 0.1112, 0.5103, 0.1112, 0.5103, 0.1112, 0.5157, 0.11, 0.5155, 0.11, 0.51, 0.11, 0.51, 0.11, 0.5155, 0.1088, 0.515, 0.1088, 0.5095, 0.1973, 0.4878, 0.2071, 0.4878, 0.2071, 0.4886, 0.1973, 0.4886, 0.1973, 0.4886, 0.2071, 0.4886, 0.2071, 0.4896, 0.1973, 0.4896, 0.1973, 0.4896, 0.2071, 0.4896, 0.2071, 0.4907, 0.1973, 0.4907, 0.1973, 0.4907, 0.2071, 0.4907, 0.2071, 0.4918, 0.1973, 0.4919, 0.1973, 0.4919, 0.2071, 0.4918, 0.2071, 0.4931, 0.1973, 0.4931, 0.1973, 0.4931, 0.2071, 0.4931, 0.2071, 0.4944, 0.1973, 0.4944, 0.1051, 0.5042, 0.1109, 0.4994, 0.111, 0.5005, 0.1052, 0.5053, 0.1052, 0.5053, 0.111, 0.5005, 0.1113, 0.5015, 0.1055, 0.5063, 0.1055, 0.5063, 0.1113, 0.5015, 0.1119, 0.5025, 0.1061, 0.5073, 0.1061, 0.5073, 0.1119, 0.5025, 0.1126, 0.5034, 0.1068, 0.5081, 0.1068, 0.5081, 0.1126, 0.5034, 0.1135, 0.5041, 0.1078, 0.5089, 0.1078, 0.5089, 0.1135, 0.5041, 0.1146, 0.5048, 0.1088, 0.5095, 0.1088, 0.5095, 0.1146, 0.5048, 0.1158, 0.5052, 0.11, 0.51, 0.11, 0.51, 0.1158, 0.5052, 0.117, 0.5055, 0.1112, 0.5103, 0.1112, 0.5103, 0.117, 0.5055, 0.1183, 0.5056, 0.1125, 0.5103, 0.1183, 0.5056, 0.1323, 0.5056, 0.1323, 0.5103, 0.1125, 0.5103, 0.2104, 0.5025, 0.2118, 0.5073, 0.2104, 0.5122, 0.2104, 0.5122, 0.2118, 0.5073, 0.2199, 0.5073, 0.2185, 0.5122, 0.3712, 0.5131, 0.3688, 0.5082, 0.3712, 0.5033, 0.2118, 0.5073, 0.2104, 0.5025, 0.2185, 0.5025, 0.2199, 0.5073, 0.1826, 0.4879, 0.1826, 0.5073, 0.1811, 0.5073, 0.1811, 0.4878, 0.3429, 0.4937, 0.3526, 0.4935, 0.3511, 0.4936, 0.3497, 0.4937, 0.3483, 0.4941, 0.347, 0.4947, 0.3458, 0.4955, 0.3448, 0.4965, 0.344, 0.4977, 0.3434, 0.499, 0.3431, 0.5004, 0.3429, 0.5018, 0.3429, 0.5033, 0.1811, 0.4878, 0.1811, 0.5073, 0.1796, 0.5073, 0.1796, 0.4878, 0.1796, 0.4878, 0.1796, 0.5073, 0.1782, 0.5073, 0.1782, 0.4878, 0.1782, 0.4878, 0.1782, 0.5073, 0.1768, 0.5073, 0.1768, 0.4879, 0.1768, 0.4879, 0.1768, 0.5073, 0.1755, 0.5074, 0.1755, 0.4879, 0.1755, 0.4879, 0.1755, 0.5074, 0.1744, 0.5074, 0.1744, 0.488, 0.1744, 0.488, 0.1744, 0.5074, 0.1734, 0.5075, 0.1734, 0.488, 0.1734, 0.488, 0.1734, 0.5075, 0.1725, 0.5076, 0.1725, 0.4881, 0.2071, 0.5327, 0.2071, 0.5132, 0.208, 0.5132, 0.208, 0.5327, 0.208, 0.5327, 0.208, 0.5132, 0.2091, 0.5132, 0.2091, 0.5327, 0.2104, 0.5327, 0.2091, 0.5327, 0.2091, 0.5132, 0.2104, 0.5132, 0.3559, 0.5077, 0.3563, 0.5063, 0.3563, 0.5077, 0.3526, 0.4935, 0.3429, 0.4937, 0.3429, 0.488, 0.3526, 0.4878, 0.2318, 0.4878, 0.2373, 0.4878, 0.2373, 0.5073, 0.2318, 0.5073, 0.242, 0.4878, 0.242, 0.5073, 0.2373, 0.5073, 0.2373, 0.4878, 0.298, 0.4878, 0.298, 0.5073, 0.2923, 0.5073, 0.2923, 0.4878, 0.3553, 0.509, 0.3559, 0.5077, 0.3563, 0.5077, 0.242, 0.5076, 0.242, 0.4881, 0.2436, 0.4881, 0.2436, 0.5076, 0.3623, 0.4937, 0.372, 0.4935, 0.3704, 0.4936, 0.369, 0.4937, 0.3677, 0.4941, 0.3664, 0.4947, 0.3652, 0.4955, 0.3642, 0.4965, 0.3634, 0.4977, 0.3628, 0.499, 0.3624, 0.5004, 0.3623, 0.5018, 0.3623, 0.5033, 0.2436, 0.5076, 0.2436, 0.4881, 0.245, 0.4881, 0.245, 0.5076, 0.245, 0.5076, 0.245, 0.4881, 0.2464, 0.4881, 0.2464, 0.5076, 0.2464, 0.5076, 0.2464, 0.4881, 0.2478, 0.4881, 0.2478, 0.5075, 0.2478, 0.5075, 0.2478, 0.4881, 0.2491, 0.488, 0.2491, 0.5075, 0.2491, 0.5075, 0.2491, 0.488, 0.2503, 0.488, 0.2503, 0.5074, 0.2503, 0.5074, 0.2503, 0.488, 0.2513, 0.4879, 0.2513, 0.5074, 0.2513, 0.5074, 0.2513, 0.4879, 0.2521, 0.4878, 0.2521, 0.5073, 0.3688, 0.5033, 0.3688, 0.5229, 0.3679, 0.5229, 0.3679, 0.5033, 0.3679, 0.5033, 0.3679, 0.5229, 0.3668, 0.5229, 0.3668, 0.5033, 0.3655, 0.5033, 0.3668, 0.5033, 0.3668, 0.5229, 0.3655, 0.5229, 0.3234, 0.4878, 0.3234, 0.4894, 0.3235, 0.4908, 0.3239, 0.4922, 0.3245, 0.4935, 0.3253, 0.4946, 0.3263, 0.4957, 0.3275, 0.4965, 0.3288, 0.4971, 0.3302, 0.4974, 0.3316, 0.4976, 0.3332, 0.4976, 0.3234, 0.4976, 0.372, 0.4935, 0.3623, 0.4937, 0.3623, 0.488, 0.372, 0.4878, 0.2216, 0.4878, 0.227, 0.4878, 0.227, 0.5073, 0.2216, 0.5073, 0.2318, 0.4878, 0.2318, 0.5073, 0.227, 0.5073, 0.227, 0.4878, 0.4116, 0.4878, 0.4116, 0.5073, 0.4058, 0.5073, 0.4058, 0.4878, 0.3234, 0.4976, 0.3332, 0.4976, 0.3332, 0.5033, 0.3234, 0.5033])
me_cube_001.materials.append(mat_trampline)
me_cube_001.update()

# ---- objects
ob_plane = bpy.data.objects.new('Plane', me_plane)
ob_tramplines = bpy.data.objects.new('Tramplines', me_cube_001)

# ---- transforms, parenting, visibility, modifiers, constraints
ob_plane.location = (0.0, 0.0, 0.0)
ob_tramplines.location = (0.0, 0.0, 0.0)
_m = ob_tramplines.modifiers.new('Auto Smooth', 'NODES')
_m.node_group = ng_auto_smooth
_gi = [s.identifier for s in ng_auto_smooth.interface.items_tree if s.item_type == 'SOCKET' and s.in_out == 'INPUT']
_m[_gi[1]] = 0.5236  # Angle

# ---- collection membership
col_collection.objects.link(ob_plane)
col_collection.objects.link(ob_tramplines)

# ---- scene / render settings (as saved in the file)
scene.frame_start = 1; scene.frame_end = 250; scene.frame_set(1)
scene.render.engine = 'BLENDER_EEVEE_NEXT'
scene.cycles.sampling_pattern = 'TABULATED_SOBOL'
scene.cycles.use_light_tree = False
scene.view_settings.view_transform = 'Filmic'
bpy.context.view_layer.update()

# ---- added for rendering (the .blend has no active camera and no usable light): camera, sun
cam_auto = bpy.data.cameras.new('AutoCamera')
cam_auto.lens = 50.0
cam_auto.sensor_width = 36.0
cam_auto.clip_end = 4840.92
ob_auto_camera = bpy.data.objects.new('AutoCamera', cam_auto)
scene.collection.objects.link(ob_auto_camera)
ob_auto_camera.location = (238.909, -328.011, 230.438)
ob_auto_camera.rotation_euler = (1.09748, -7.21219e-08, 0.694738)
scene.camera = ob_auto_camera
light_auto_sun = bpy.data.lights.new('AutoSun', 'SUN')
light_auto_sun.energy = 3.0
light_auto_sun.angle = 0.0523599
ob_auto_sun = bpy.data.objects.new('AutoSun', light_auto_sun)
scene.collection.objects.link(ob_auto_sun)
ob_auto_sun.rotation_euler = (0.872665, 0.174533, 0.523599)
bpy.context.view_layer.update()
